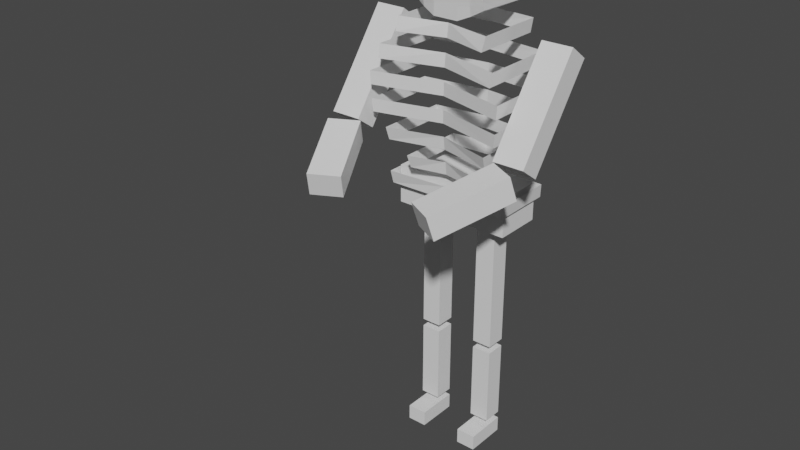 # Source: deadbeat.blend  (saved by Blender 2.91.10; exported with 4.5.12 LTS)
import bpy
from mathutils import Matrix  # noqa: F401  (used for matrix-valued properties, if any)

bpy.ops.wm.read_factory_settings(use_empty=True)
scene = bpy.context.scene
scene.name = 'Scene'

# ---- collections
col_collection = bpy.data.collections.new('Collection'); scene.collection.children.link(col_collection)

# ---- materials (node trees are filled in below, after node groups)
mat_material = bpy.data.materials.new('Material')
mat_material.alpha_threshold = 0.0
mat_material.use_transparent_shadow = False
mat_material.line_color = (0.0, 0.0, 0.0, 1.0)
mat_glasses = bpy.data.materials.new('Glasses')
mat_glasses.use_transparent_shadow = False
mat_glasses.diffuse_color = (0.0, 0.0, 0.0, 1.0)
mat_body = bpy.data.materials.new('Body')
mat_body.use_transparent_shadow = False

# ---- material node trees
mat_material.use_nodes = True; mat_material.node_tree.nodes.clear()
_N = mat_material.node_tree.nodes; _L = mat_material.node_tree.links
n0 = _N.new('ShaderNodeOutputMaterial'); n0.name = 'Material Output'; n0.location = (300, 300)
n1 = _N.new('ShaderNodeBsdfPrincipled'); n1.name = 'Principled BSDF'; n1.location = (10, 300)
n1.distribution = 'GGX'
n1.subsurface_method = 'BURLEY'
n1.inputs[2].default_value = 0.4
n1.inputs[3].default_value = 1.45
n1.inputs[27].default_value = (0.0, 0.0, 0.0, 1.0)
n1.inputs[28].default_value = 1.0
_L.new(n1.outputs[0], n0.inputs[0])
n0.is_active_output = True
mat_glasses.use_nodes = True; mat_glasses.node_tree.nodes.clear()
_N = mat_glasses.node_tree.nodes; _L = mat_glasses.node_tree.links
n0 = _N.new('ShaderNodeBsdfPrincipled'); n0.name = 'Principled BSDF'; n0.location = (10, 300)
n0.distribution = 'GGX'
n0.subsurface_method = 'BURLEY'
n0.inputs[3].default_value = 1.45
n0.inputs[27].default_value = (0.0, 0.0, 0.0, 1.0)
n0.inputs[28].default_value = 1.0
n1 = _N.new('ShaderNodeOutputMaterial'); n1.name = 'Material Output'; n1.location = (300, 300)
_L.new(n0.outputs[0], n1.inputs[0])
n1.is_active_output = True
mat_body.use_nodes = True; mat_body.node_tree.nodes.clear()
_N = mat_body.node_tree.nodes; _L = mat_body.node_tree.links
n0 = _N.new('ShaderNodeBsdfPrincipled'); n0.name = 'Principled BSDF'; n0.location = (10, 300)
n0.distribution = 'GGX'
n0.subsurface_method = 'BURLEY'
n0.inputs[3].default_value = 1.45
n0.inputs[27].default_value = (0.0, 0.0, 0.0, 1.0)
n0.inputs[28].default_value = 1.0
n1 = _N.new('ShaderNodeOutputMaterial'); n1.name = 'Material Output'; n1.location = (300, 300)
_L.new(n0.outputs[0], n1.inputs[0])
n1.is_active_output = True

# ---- world
world_world = bpy.data.worlds.new('World'); scene.world = world_world
world_world.use_nodes = True; world_world.node_tree.nodes.clear()
_N = world_world.node_tree.nodes; _L = world_world.node_tree.links
n0 = _N.new('ShaderNodeOutputWorld'); n0.name = 'World Output'; n0.location = (300, 300)
n1 = _N.new('ShaderNodeBackground'); n1.name = 'Background'; n1.location = (10, 300)
n1.inputs[0].default_value = (0.05088, 0.05088, 0.05088, 1.0)
_L.new(n1.outputs[0], n0.inputs[0])
n0.is_active_output = True
world_world.color = (0.05088, 0.05088, 0.05088)
world_world.use_sun_shadow = False
world_world.sun_shadow_jitter_overblur = 0.0

# ---- meshes
me_cube = bpy.data.meshes.new('Cube')
me_cube.from_pydata([(0.6456, 0.5943, 5.987), (0.8613, 0.6802, 3.667), (0.6456, -0.9721, 5.987), (0.8613, -0.7126, 3.667), (0.0, 0.6802, 3.667), (0.0, -0.7307, 5.987), (0.0, -0.6802, 3.667), (0.0, 0.6802, 5.987), (0.6349, 0.5445, 5.808), (0.8408, 0.5007, 5.63), (0.8302, 0.4709, 5.451), (0.9573, 0.4603, 5.273), (0.9467, 0.4603, 5.095), (0.936, 0.4603, 4.916), (0.9253, 0.4709, 4.738), (0.7506, 0.5007, 4.559), (0.7399, 0.5445, 4.381), (0.4996, 0.5943, 4.202), (0.4889, 0.6405, 4.024), (0.872, 0.6724, 3.846), (0.6349, -1.073, 5.808), (0.8408, -1.16, 5.63), (0.8302, -1.221, 5.451), (0.9573, -1.244, 5.273), (0.9467, -1.244, 5.095), (0.936, -1.244, 4.916), (0.9253, -1.221, 4.738), (0.7506, -1.16, 4.559), (0.7399, -1.073, 4.381), (0.4996, -0.9721, 4.202), (0.4889, -0.8703, 4.024), (0.872, -0.7797, 3.846), (0.0, -0.7689, 5.808), (0.0, -0.8036, 5.63), (0.0, -0.8276, 5.451), (0.0, -0.8361, 5.273), (0.0, -0.8417, 5.095), (0.0, -0.8474, 4.916), (0.0, -0.8385, 4.738), (0.0, -0.8134, 4.559), (0.0, -0.7771, 4.381), (0.0, -0.7368, 4.202), (0.0, -0.7015, 4.024), (0.0, -0.6816, 3.846), (0.0, 0.6751, 5.808), (0.0, 0.6655, 5.63), (0.0, 0.6573, 5.451), (0.0, 0.6541, 5.273), (0.0, 0.652, 5.095), (0.0, 0.6498, 4.916), (0.0, 0.6532, 4.738), (0.0, 0.6622, 4.559), (0.0, 0.6731, 4.381), (0.0, 0.68, 4.202), (0.0, 0.6802, 4.024), (0.0, 0.6802, 3.846)], [], [(4, 1, 3, 6), (8, 0, 2, 20), (44, 7, 0, 8), (20, 2, 5, 32), (3, 31, 43, 6), (30, 29, 41, 42), (28, 27, 39, 40), (26, 25, 37, 38), (24, 23, 35, 36), (22, 21, 33, 34), (4, 55, 19, 1), (54, 53, 17, 18), (52, 51, 15, 16), (50, 49, 13, 14), (48, 47, 11, 12), (46, 45, 9, 10), (1, 19, 31, 3), (18, 17, 29, 30), (16, 15, 27, 28), (14, 13, 25, 26), (12, 11, 23, 24), (10, 9, 21, 22)])
_uv = me_cube.uv_layers.new(name='UVMap')
_uv.uv.foreach_set('vector', [0.25, 0.5, 0.375, 0.5, 0.375, 0.75, 0.25, 0.75, 0.6058, 0.5, 0.625, 0.5, 0.625, 0.75, 0.6058, 0.75, 0.6058, 0.375, 0.625, 0.375, 0.625, 0.5, 0.6058, 0.5, 0.6058, 0.75, 0.625, 0.75, 0.625, 0.875, 0.6058, 0.875, 0.375, 0.75, 0.3942, 0.75, 0.3942, 0.875, 0.375, 0.875, 0.4135, 0.75, 0.4327, 0.75, 0.4327, 0.875, 0.4135, 0.875, 0.4519, 0.75, 0.4712, 0.75, 0.4712, 0.875, 0.4519, 0.875, 0.4904, 0.75, 0.5096, 0.75, 0.5096, 0.875, 0.4904, 0.875, 0.5288, 0.75, 0.5481, 0.75, 0.5481, 0.875, 0.5288, 0.875, 0.5673, 0.75, 0.5865, 0.75, 0.5865, 0.875, 0.5673, 0.875, 0.375, 0.375, 0.3942, 0.375, 0.3942, 0.5, 0.375, 0.5, 0.4135, 0.375, 0.4327, 0.375, 0.4327, 0.5, 0.4135, 0.5, 0.4519, 0.375, 0.4712, 0.375, 0.4712, 0.5, 0.4519, 0.5, 0.4904, 0.375, 0.5096, 0.375, 0.5096, 0.5, 0.4904, 0.5, 0.5288, 0.375, 0.5481, 0.375, 0.5481, 0.5, 0.5288, 0.5, 0.5673, 0.375, 0.5865, 0.375, 0.5865, 0.5, 0.5673, 0.5, 0.375, 0.5, 0.3942, 0.5, 0.3942, 0.75, 0.375, 0.75, 0.4135, 0.5, 0.4327, 0.5, 0.4327, 0.75, 0.4135, 0.75, 0.4519, 0.5, 0.4712, 0.5, 0.4712, 0.75, 0.4519, 0.75, 0.4904, 0.5, 0.5096, 0.5, 0.5096, 0.75, 0.4904, 0.75, 0.5288, 0.5, 0.5481, 0.5, 0.5481, 0.75, 0.5288, 0.75, 0.5673, 0.5, 0.5865, 0.5, 0.5865, 0.75, 0.5673, 0.75])
me_cube.materials.append(mat_material)
me_cube.use_remesh_preserve_volume = False
me_cube.use_remesh_preserve_attributes = False
me_cube.use_mirror_vertex_groups = False
me_cube.update()
me_cube_001 = bpy.data.meshes.new('Cube.001')
me_cube_001.from_pydata([(-1.0, -1.0, -1.0), (-1.0, -1.0, 1.0), (-1.0, 1.0, -1.0), (-1.0, 1.0, 1.0), (1.0, -1.0, -1.0), (1.0, -1.0, 1.0), (1.0, 1.0, -1.0), (1.0, 1.0, 1.0)], [], [(0, 1, 3, 2), (2, 3, 7, 6), (6, 7, 5, 4), (4, 5, 1, 0), (2, 6, 4, 0), (7, 3, 1, 5)])
_uv = me_cube_001.uv_layers.new(name='UVMap')
_uv.uv.foreach_set('vector', [0.375, 0.0, 0.625, 0.0, 0.625, 0.25, 0.375, 0.25, 0.375, 0.25, 0.625, 0.25, 0.625, 0.5, 0.375, 0.5, 0.375, 0.5, 0.625, 0.5, 0.625, 0.75, 0.375, 0.75, 0.375, 0.75, 0.625, 0.75, 0.625, 1.0, 0.375, 1.0, 0.125, 0.5, 0.375, 0.5, 0.375, 0.75, 0.125, 0.75, 0.625, 0.5, 0.875, 0.5, 0.875, 0.75, 0.625, 0.75])
me_cube_001.use_remesh_fix_poles = True
me_cube_001.use_remesh_preserve_attributes = False
me_cube_001.use_mirror_vertex_groups = False
me_cube_001.update()
me_cube_002 = bpy.data.meshes.new('Cube.002')
me_cube_002.from_pydata([(-1.0, -1.0, -1.0), (-1.0, -1.0, 1.0), (-1.0, 1.0, -1.0), (-1.0, 1.0, 1.0), (1.0, -1.0, -1.0), (1.0, -1.0, 1.0), (1.0, 1.0, -1.0), (1.0, 1.0, 1.0)], [], [(0, 1, 3, 2), (2, 3, 7, 6), (6, 7, 5, 4), (4, 5, 1, 0), (2, 6, 4, 0), (7, 3, 1, 5)])
_uv = me_cube_002.uv_layers.new(name='UVMap')
_uv.uv.foreach_set('vector', [0.375, 0.0, 0.625, 0.0, 0.625, 0.25, 0.375, 0.25, 0.375, 0.25, 0.625, 0.25, 0.625, 0.5, 0.375, 0.5, 0.375, 0.5, 0.625, 0.5, 0.625, 0.75, 0.375, 0.75, 0.375, 0.75, 0.625, 0.75, 0.625, 1.0, 0.375, 1.0, 0.125, 0.5, 0.375, 0.5, 0.375, 0.75, 0.125, 0.75, 0.625, 0.5, 0.875, 0.5, 0.875, 0.75, 0.625, 0.75])
me_cube_002.use_remesh_fix_poles = True
me_cube_002.use_remesh_preserve_attributes = False
me_cube_002.use_mirror_vertex_groups = False
me_cube_002.update()
me_cube_003 = bpy.data.meshes.new('Cube.003')
me_cube_003.from_pydata([(-1.0, -1.0, -1.0), (-1.0, -1.0, 1.0), (-1.0, 1.0, -1.0), (-1.0, 1.0, 1.0), (1.0, -1.0, -1.0), (1.0, -1.0, 1.0), (1.0, 1.0, -1.0), (1.0, 1.0, 1.0)], [], [(0, 1, 3, 2), (2, 3, 7, 6), (6, 7, 5, 4), (4, 5, 1, 0), (2, 6, 4, 0), (7, 3, 1, 5)])
_uv = me_cube_003.uv_layers.new(name='UVMap')
_uv.uv.foreach_set('vector', [0.375, 0.0, 0.625, 0.0, 0.625, 0.25, 0.375, 0.25, 0.375, 0.25, 0.625, 0.25, 0.625, 0.5, 0.375, 0.5, 0.375, 0.5, 0.625, 0.5, 0.625, 0.75, 0.375, 0.75, 0.375, 0.75, 0.625, 0.75, 0.625, 1.0, 0.375, 1.0, 0.125, 0.5, 0.375, 0.5, 0.375, 0.75, 0.125, 0.75, 0.625, 0.5, 0.875, 0.5, 0.875, 0.75, 0.625, 0.75])
me_cube_003.use_remesh_fix_poles = True
me_cube_003.use_remesh_preserve_attributes = False
me_cube_003.use_mirror_vertex_groups = False
me_cube_003.update()
me_cube_004 = bpy.data.meshes.new('Cube.004')
me_cube_004.from_pydata([(-1.0, -1.0, -1.0), (-1.0, -1.0, 1.0), (-1.0, 1.0, -1.0), (-1.0, 1.0, 1.0), (1.0, -1.0, -1.0), (1.0, -1.0, 1.0), (1.0, 1.0, -1.0), (1.0, 1.0, 1.0)], [], [(0, 1, 3, 2), (2, 3, 7, 6), (6, 7, 5, 4), (4, 5, 1, 0), (2, 6, 4, 0), (7, 3, 1, 5)])
_uv = me_cube_004.uv_layers.new(name='UVMap')
_uv.uv.foreach_set('vector', [0.375, 0.0, 0.625, 0.0, 0.625, 0.25, 0.375, 0.25, 0.375, 0.25, 0.625, 0.25, 0.625, 0.5, 0.375, 0.5, 0.375, 0.5, 0.625, 0.5, 0.625, 0.75, 0.375, 0.75, 0.375, 0.75, 0.625, 0.75, 0.625, 1.0, 0.375, 1.0, 0.125, 0.5, 0.375, 0.5, 0.375, 0.75, 0.125, 0.75, 0.625, 0.5, 0.875, 0.5, 0.875, 0.75, 0.625, 0.75])
me_cube_004.use_remesh_fix_poles = True
me_cube_004.use_remesh_preserve_attributes = False
me_cube_004.use_mirror_vertex_groups = False
me_cube_004.update()
me_cube_005 = bpy.data.meshes.new('Cube.005')
me_cube_005.from_pydata([(-1.0, -1.0, -1.0), (-1.0, -1.0, 1.0), (-1.0, 1.0, -1.0), (-1.0, 1.0, 1.0), (1.0, -1.0, -1.0), (1.0, -1.0, 1.0), (1.0, 1.0, -1.0), (1.0, 1.0, 1.0)], [], [(0, 1, 3, 2), (2, 3, 7, 6), (6, 7, 5, 4), (4, 5, 1, 0), (2, 6, 4, 0), (7, 3, 1, 5)])
_uv = me_cube_005.uv_layers.new(name='UVMap')
_uv.uv.foreach_set('vector', [0.375, 0.0, 0.625, 0.0, 0.625, 0.25, 0.375, 0.25, 0.375, 0.25, 0.625, 0.25, 0.625, 0.5, 0.375, 0.5, 0.375, 0.5, 0.625, 0.5, 0.625, 0.75, 0.375, 0.75, 0.375, 0.75, 0.625, 0.75, 0.625, 1.0, 0.375, 1.0, 0.125, 0.5, 0.375, 0.5, 0.375, 0.75, 0.125, 0.75, 0.625, 0.5, 0.875, 0.5, 0.875, 0.75, 0.625, 0.75])
me_cube_005.use_remesh_fix_poles = True
me_cube_005.use_remesh_preserve_attributes = False
me_cube_005.use_mirror_vertex_groups = False
me_cube_005.update()
me_cube_006 = bpy.data.meshes.new('Cube.006')
me_cube_006.from_pydata([(0.9914, -0.8566, -0.6667), (1.0, -1.0, 1.0), (1.032, 0.6997, -0.698), (1.0, 1.0, 1.0), (0.0, 1.0, -1.0), (0.0, 1.0, 1.0), (0.0, -1.0, -1.0), (0.0, -1.0, 1.0), (1.0, 1.0, 0.6667), (1.0, 1.0, 0.3333), (1.0, 1.0, -2.98e-08), (1.0, 1.0, -0.3333), (1.014, 0.8682, -0.5341), (1.0, -1.0, 0.6667), (1.0, -1.0, 0.3333), (1.0, -1.0, -2.98e-08), (1.0, -1.0, -0.3333), (0.9962, -0.937, -0.5203), (0.0, -1.0, 0.6667), (0.0, -1.0, 0.3333), (0.0, -1.0, -2.98e-08), (0.0, -1.0, -0.3333), (0.0, -1.0, -0.6667), (0.0, 1.0, 0.6667), (0.0, 1.0, 0.3333), (0.0, 1.0, -2.98e-08), (0.0, 1.0, -0.3333), (0.0, 1.0, -0.6667), (0.3333, 1.0, 1.0), (0.6667, 1.0, 1.0), (0.3333, -1.0, -1.0), (0.6629, -0.937, -0.8537), (0.6805, 0.8682, -0.8674), (0.3333, 1.0, -1.0), (0.6667, -1.0, 1.0), (0.3333, -1.0, 1.0), (0.6655, -0.9799, -0.62), (0.3333, -1.0, -0.6667), (0.6667, -1.0, -0.3333), (0.3333, -1.0, -0.3333), (0.6667, -1.0, -2.98e-08), (0.3333, -1.0, -2.98e-08), (0.6667, -1.0, 0.3333), (0.3333, -1.0, 0.3333), (0.6667, -1.0, 0.6667), (0.3333, -1.0, 0.6667), (0.3333, 1.0, -0.6667), (0.6711, 0.958, -0.6244), (0.3333, 1.0, -0.3333), (0.6667, 1.0, -0.3333), (0.3333, 1.0, -2.98e-08), (0.6667, 1.0, -2.98e-08), (0.3333, 1.0, 0.3333), (0.6667, 1.0, 0.3333), (0.3333, 1.0, 0.6667), (0.6667, 1.0, 0.6667), (0.6667, -1.16, 0.3333), (0.3333, -1.16, 0.3333), (0.6667, -1.16, 0.6667), (0.3333, -1.16, 0.6667), (0.8286, -1.039, 0.4018), (0.1714, -1.0, 0.1714), (0.8286, -1.039, 0.5982), (0.1714, -1.0, 0.8286), (0.8286, -1.121, 0.4018), (0.1714, -1.16, 0.1714), (0.8286, -1.121, 0.5982), (0.1714, -1.16, 0.8286), (0.1714, -1.0, 0.5), (0.1714, -1.16, 0.5), (0.1714, -1.08, 0.8286), (0.1714, -1.08, 0.1714), (0.1714, -1.0, 0.3357), (0.1714, -1.16, 0.3357), (0.1714, -1.12, 0.8286), (0.1714, -1.12, 0.1714), (0.1714, -1.0, 0.6643), (0.1714, -1.16, 0.6643), (0.1714, -1.04, 0.8286), (0.1714, -1.04, 0.1714), (0.1714, -1.12, 0.5), (0.1714, -1.04, 0.5), (0.1714, -1.08, 0.6643), (0.1714, -1.08, 0.3357), (0.1714, -1.04, 0.3357), (0.1714, -1.04, 0.6643), (0.1714, -1.12, 0.6643), (0.1714, -1.12, 0.3357), (0.0, -1.04, 0.5), (0.0, -1.08, 0.5), (0.0, -1.08, 0.3357), (0.0, -1.12, 0.5), (0.0, -1.08, 0.6643), (0.0, -1.04, 0.3357), (0.0, -1.04, 0.6643), (0.0, -1.12, 0.6643), (0.0, -1.12, 0.3357), (0.8286, -1.0, 0.8286), (0.8286, -1.0, 0.1714), (0.8286, -1.16, 0.8286), (0.8286, -1.16, 0.1714), (1.068, -1.039, 0.5982), (1.068, -1.039, 0.4018), (1.068, -1.121, 0.5982), (1.068, -1.121, 0.4018), (0.9949, -1.121, 0.4018), (0.9949, -1.121, 0.5982), (0.9949, -1.039, 0.5982), (0.9949, -1.039, 0.4018), (1.068, -0.1537, 0.5982), (1.068, -0.1537, 0.4018), (0.9949, -0.1537, 0.5982), (0.9949, -0.1537, 0.4018)], [], [(55, 29, 3, 8), (8, 3, 1, 13), (32, 2, 0, 31), (45, 35, 7, 18), (28, 5, 7, 35), (30, 37, 22, 6), (37, 39, 21, 22), (39, 41, 20, 21), (41, 43, 19, 20), (43, 45, 18, 19), (2, 12, 17, 0), (12, 11, 16, 17), (11, 10, 15, 16), (10, 9, 14, 15), (9, 8, 13, 14), (32, 47, 12, 2), (47, 49, 11, 12), (49, 51, 10, 11), (51, 53, 9, 10), (53, 55, 8, 9), (24, 23, 54, 52), (52, 54, 55, 53), (25, 24, 52, 50), (50, 52, 53, 51), (26, 25, 50, 48), (48, 50, 51, 49), (27, 26, 48, 46), (46, 48, 49, 47), (4, 27, 46, 33), (33, 46, 47, 32), (14, 13, 44, 42), (57, 59, 67, 77, 69, 73, 65), (15, 14, 42, 40), (40, 42, 43, 41), (16, 15, 40, 38), (38, 40, 41, 39), (17, 16, 38, 36), (36, 38, 39, 37), (0, 17, 36, 31), (31, 36, 37, 30), (3, 29, 34, 1), (29, 28, 35, 34), (13, 1, 34, 44), (44, 34, 35, 45), (4, 33, 30, 6), (33, 32, 31, 30), (23, 5, 28, 54), (54, 28, 29, 55), (56, 58, 59, 57), (45, 43, 61, 72, 68, 76, 63), (44, 45, 63, 97), (56, 57, 65, 100), (97, 63, 78, 70, 74, 67, 99), (87, 75, 65, 73), (61, 98, 100, 65, 75, 71, 79), (106, 105, 104, 103), (43, 42, 98, 61), (59, 58, 99, 67), (42, 44, 97, 98), (58, 56, 100, 99), (86, 80, 69, 77), (85, 81, 88, 94), (84, 79, 71, 83), (86, 82, 92, 95), (68, 72, 84, 81), (72, 61, 79, 84), (78, 85, 82, 70), (63, 76, 85, 78), (76, 68, 81, 85), (74, 86, 77, 67), (70, 82, 86, 74), (84, 83, 90, 93), (80, 87, 73, 69), (80, 86, 95, 91), (83, 71, 75, 87), (94, 88, 89, 92), (88, 93, 90, 89), (92, 89, 91, 95), (89, 90, 96, 91), (87, 80, 91, 96), (82, 85, 94, 92), (83, 87, 96, 90), (81, 84, 93, 88), (62, 60, 98, 97), (64, 66, 99, 100), (66, 62, 97, 99), (60, 64, 100, 98), (102, 101, 103, 104), (107, 106, 103, 101), (108, 107, 111, 112), (105, 108, 102, 104), (64, 60, 108, 105), (60, 62, 107, 108), (62, 66, 106, 107), (66, 64, 105, 106), (112, 111, 109, 110), (101, 102, 110, 109), (102, 108, 112, 110), (107, 101, 109, 111)])
me_cube_006.polygons.foreach_set('material_index', [1, 1, 1, 1, 1, 1, 1, 1, 1, 1, 1, 1, 1, 1, 1, 1, 1, 1, 1, 1, 1, 1, 1, 1, 1, 1, 1, 1, 1, 1, 1, 0, 1, 1, 1, 1, 1, 1, 1, 1, 1, 1, 1, 1, 1, 1, 1, 1, 0, 1, 1, 0, 0, 0, 0, 0, 1, 0, 1, 0, 0, 0, 0, 0, 0, 0, 0, 0, 0, 0, 0, 0, 0, 0, 0, 0, 0, 0, 0, 0, 0, 0, 0, 0, 0, 0, 0, 0, 0, 0, 0, 0, 0, 0, 0, 0, 0, 0, 0])
_uv = me_cube_006.uv_layers.new(name='UVMap')
_uv.uv.foreach_set('vector', [0.5833, 0.4583, 0.625, 0.4583, 0.625, 0.5, 0.5833, 0.5, 0.5833, 0.5, 0.625, 0.5, 0.625, 0.75, 0.5833, 0.75, 0.3333, 0.5, 0.375, 0.5, 0.375, 0.75, 0.3333, 0.75, 0.5833, 0.8333, 0.625, 0.8333, 0.625, 0.875, 0.5833, 0.875, 0.7083, 0.5, 0.75, 0.5, 0.75, 0.75, 0.7083, 0.75, 0.375, 0.8333, 0.4167, 0.8333, 0.4167, 0.875, 0.375, 0.875, 0.4167, 0.8333, 0.4583, 0.8333, 0.4583, 0.875, 0.4167, 0.875, 0.4583, 0.8333, 0.5, 0.8333, 0.5, 0.875, 0.4583, 0.875, 0.5, 0.8333, 0.5417, 0.8333, 0.5417, 0.875, 0.5, 0.875, 0.5417, 0.8333, 0.5833, 0.8333, 0.5833, 0.875, 0.5417, 0.875, 0.375, 0.5, 0.4167, 0.5, 0.4167, 0.75, 0.375, 0.75, 0.4167, 0.5, 0.4583, 0.5, 0.4583, 0.75, 0.4167, 0.75, 0.4583, 0.5, 0.5, 0.5, 0.5, 0.75, 0.4583, 0.75, 0.5, 0.5, 0.5417, 0.5, 0.5417, 0.75, 0.5, 0.75, 0.5417, 0.5, 0.5833, 0.5, 0.5833, 0.75, 0.5417, 0.75, 0.375, 0.4583, 0.4167, 0.4583, 0.4167, 0.5, 0.375, 0.5, 0.4167, 0.4583, 0.4583, 0.4583, 0.4583, 0.5, 0.4167, 0.5, 0.4583, 0.4583, 0.5, 0.4583, 0.5, 0.5, 0.4583, 0.5, 0.5, 0.4583, 0.5417, 0.4583, 0.5417, 0.5, 0.5, 0.5, 0.5417, 0.4583, 0.5833, 0.4583, 0.5833, 0.5, 0.5417, 0.5, 0.5417, 0.375, 0.5833, 0.375, 0.5833, 0.4167, 0.5417, 0.4167, 0.5417, 0.4167, 0.5833, 0.4167, 0.5833, 0.4583, 0.5417, 0.4583, 0.5, 0.375, 0.5417, 0.375, 0.5417, 0.4167, 0.5, 0.4167, 0.5, 0.4167, 0.5417, 0.4167, 0.5417, 0.4583, 0.5, 0.4583, 0.4583, 0.375, 0.5, 0.375, 0.5, 0.4167, 0.4583, 0.4167, 0.4583, 0.4167, 0.5, 0.4167, 0.5, 0.4583, 0.4583, 0.4583, 0.4167, 0.375, 0.4583, 0.375, 0.4583, 0.4167, 0.4167, 0.4167, 0.4167, 0.4167, 0.4583, 0.4167, 0.4583, 0.4583, 0.4167, 0.4583, 0.375, 0.375, 0.4167, 0.375, 0.4167, 0.4167, 0.375, 0.4167, 0.375, 0.4167, 0.4167, 0.4167, 0.4167, 0.4583, 0.375, 0.4583, 0.5417, 0.75, 0.5833, 0.75, 0.5833, 0.7917, 0.5417, 0.7917, 0.5417, 0.8333, 0.5833, 0.8333, 0.5833, 0.8333, 0.5729, 0.8333, 0.5625, 0.8333, 0.5521, 0.8333, 0.5417, 0.8333, 0.5, 0.75, 0.5417, 0.75, 0.5417, 0.7917, 0.5, 0.7917, 0.5, 0.7917, 0.5417, 0.7917, 0.5417, 0.8333, 0.5, 0.8333, 0.4583, 0.75, 0.5, 0.75, 0.5, 0.7917, 0.4583, 0.7917, 0.4583, 0.7917, 0.5, 0.7917, 0.5, 0.8333, 0.4583, 0.8333, 0.4167, 0.75, 0.4583, 0.75, 0.4583, 0.7917, 0.4167, 0.7917, 0.4167, 0.7917, 0.4583, 0.7917, 0.4583, 0.8333, 0.4167, 0.8333, 0.375, 0.75, 0.4167, 0.75, 0.4167, 0.7917, 0.375, 0.7917, 0.375, 0.7917, 0.4167, 0.7917, 0.4167, 0.8333, 0.375, 0.8333, 0.625, 0.5, 0.6667, 0.5, 0.6667, 0.75, 0.625, 0.75, 0.6667, 0.5, 0.7083, 0.5, 0.7083, 0.75, 0.6667, 0.75, 0.5833, 0.75, 0.625, 0.75, 0.625, 0.7917, 0.5833, 0.7917, 0.5833, 0.7917, 0.625, 0.7917, 0.625, 0.8333, 0.5833, 0.8333, 0.25, 0.5, 0.2917, 0.5, 0.2917, 0.75, 0.25, 0.75, 0.2917, 0.5, 0.3333, 0.5, 0.3333, 0.75, 0.2917, 0.75, 0.5833, 0.375, 0.625, 0.375, 0.625, 0.4167, 0.5833, 0.4167, 0.5833, 0.4167, 0.625, 0.4167, 0.625, 0.4583, 0.5833, 0.4583, 0.5417, 0.7917, 0.5833, 0.7917, 0.5833, 0.8333, 0.5417, 0.8333, 0.5833, 0.8333, 0.5417, 0.8333, 0.5417, 0.8333, 0.5521, 0.8333, 0.5625, 0.8333, 0.5729, 0.8333, 0.5833, 0.8333, 0.5833, 0.7917, 0.5833, 0.8333, 0.5833, 0.8333, 0.5833, 0.7917, 0.5417, 0.7917, 0.5417, 0.8333, 0.5417, 0.8333, 0.5417, 0.7917, 0.5833, 0.7917, 0.5833, 0.8333, 0.5833, 0.8333, 0.5833, 0.8333, 0.5833, 0.8333, 0.5833, 0.8333, 0.5833, 0.7917, 0.5521, 0.8333, 0.5417, 0.8333, 0.5417, 0.8333, 0.5521, 0.8333, 0.5417, 0.8333, 0.5417, 0.7917, 0.5417, 0.7917, 0.5417, 0.8333, 0.5417, 0.8333, 0.5417, 0.8333, 0.5417, 0.8333, 0.5809, 0.7917, 0.5441, 0.7917, 0.5441, 0.7917, 0.5809, 0.7917, 0.5417, 0.8333, 0.5417, 0.7917, 0.5417, 0.7917, 0.5417, 0.8333, 0.5833, 0.8333, 0.5833, 0.7917, 0.5833, 0.7917, 0.5833, 0.8333, 0.5417, 0.7917, 0.5833, 0.7917, 0.5833, 0.7917, 0.5417, 0.7917, 0.5833, 0.7917, 0.5417, 0.7917, 0.5417, 0.7917, 0.5833, 0.7917, 0.5729, 0.8333, 0.5625, 0.8333, 0.5625, 0.8333, 0.5729, 0.8333, 0.5729, 0.8333, 0.5625, 0.8333, 0.5625, 0.8333, 0.5729, 0.8333, 0.5521, 0.8333, 0.5417, 0.8333, 0.5417, 0.8333, 0.5521, 0.8333, 0.5729, 0.8333, 0.5729, 0.8333, 0.5729, 0.8333, 0.5729, 0.8333, 0.5625, 0.8333, 0.5521, 0.8333, 0.5521, 0.8333, 0.5625, 0.8333, 0.5521, 0.8333, 0.5417, 0.8333, 0.5417, 0.8333, 0.5521, 0.8333, 0.5833, 0.8333, 0.5729, 0.8333, 0.5729, 0.8333, 0.5833, 0.8333, 0.5833, 0.8333, 0.5729, 0.8333, 0.5729, 0.8333, 0.5833, 0.8333, 0.5729, 0.8333, 0.5625, 0.8333, 0.5625, 0.8333, 0.5729, 0.8333, 0.5833, 0.8333, 0.5729, 0.8333, 0.5729, 0.8333, 0.5833, 0.8333, 0.5833, 0.8333, 0.5729, 0.8333, 0.5729, 0.8333, 0.5833, 0.8333, 0.5521, 0.8333, 0.5521, 0.8333, 0.5521, 0.8333, 0.5521, 0.8333, 0.5625, 0.8333, 0.5521, 0.8333, 0.5521, 0.8333, 0.5625, 0.8333, 0.5625, 0.8333, 0.5729, 0.8333, 0.5729, 0.8333, 0.5625, 0.8333, 0.5521, 0.8333, 0.5417, 0.8333, 0.5417, 0.8333, 0.5521, 0.8333, 0.5729, 0.8333, 0.5625, 0.8333, 0.5625, 0.8333, 0.5729, 0.8333, 0.5625, 0.8333, 0.5521, 0.8333, 0.5521, 0.8333, 0.5625, 0.8333, 0.5729, 0.8333, 0.5625, 0.8333, 0.5625, 0.8333, 0.5729, 0.8333, 0.5625, 0.8333, 0.5521, 0.8333, 0.5521, 0.8333, 0.5625, 0.8333, 0.5521, 0.8333, 0.5625, 0.8333, 0.5625, 0.8333, 0.5521, 0.8333, 0.5729, 0.8333, 0.5729, 0.8333, 0.5729, 0.8333, 0.5729, 0.8333, 0.5521, 0.8333, 0.5521, 0.8333, 0.5521, 0.8333, 0.5521, 0.8333, 0.5625, 0.8333, 0.5521, 0.8333, 0.5521, 0.8333, 0.5625, 0.8333, 0.5809, 0.7917, 0.5441, 0.7917, 0.5417, 0.7917, 0.5833, 0.7917, 0.5441, 0.7917, 0.5809, 0.7917, 0.5833, 0.7917, 0.5417, 0.7917, 0.5809, 0.7917, 0.5809, 0.7917, 0.5833, 0.7917, 0.5833, 0.7917, 0.5441, 0.7917, 0.5441, 0.7917, 0.5417, 0.7917, 0.5417, 0.7917, 0.5441, 0.7917, 0.5809, 0.7917, 0.5809, 0.7917, 0.5441, 0.7917, 0.5809, 0.7917, 0.5809, 0.7917, 0.5809, 0.7917, 0.5809, 0.7917, 0.5441, 0.7917, 0.5809, 0.7917, 0.5809, 0.7917, 0.5441, 0.7917, 0.5441, 0.7917, 0.5441, 0.7917, 0.5441, 0.7917, 0.5441, 0.7917, 0.5441, 0.7917, 0.5441, 0.7917, 0.5441, 0.7917, 0.5441, 0.7917, 0.5441, 0.7917, 0.5809, 0.7917, 0.5809, 0.7917, 0.5441, 0.7917, 0.5809, 0.7917, 0.5809, 0.7917, 0.5809, 0.7917, 0.5809, 0.7917, 0.5809, 0.7917, 0.5441, 0.7917, 0.5441, 0.7917, 0.5809, 0.7917, 0.5441, 0.7917, 0.5809, 0.7917, 0.5809, 0.7917, 0.5441, 0.7917, 0.5809, 0.7917, 0.5441, 0.7917, 0.5441, 0.7917, 0.5809, 0.7917, 0.5441, 0.7917, 0.5441, 0.7917, 0.5441, 0.7917, 0.5441, 0.7917, 0.5809, 0.7917, 0.5809, 0.7917, 0.5809, 0.7917, 0.5809, 0.7917])
me_cube_006.materials.append(mat_glasses)
me_cube_006.materials.append(mat_body)
me_cube_006.use_remesh_fix_poles = True
me_cube_006.use_remesh_preserve_attributes = False
me_cube_006.use_mirror_vertex_groups = False
me_cube_006.update()
me_cube_006.normals_split_custom_set([tuple(v) for v in zip(*[iter([0.0, 1.0, 0.0, 0.0, 1.0, 0.0, 0.0, 1.0, 0.0, 0.0, 1.0, 0.0, 1.0, 0.0, 0.0, 1.0, 0.0, 0.0, 1.0, 0.0, 0.0, 1.0, 0.0, 0.0, 0.4623, -0.01985, -0.8865, 0.4623, -0.01985, -0.8865, 0.4623, -0.01985, -0.8865, 0.4623, -0.01985, -0.8865, 0.0, -1.0, 0.0, 0.0, -1.0, 0.0, 0.0, -1.0, 0.0, 0.0, -1.0, 0.0, 0.0, 0.0, 1.0, 0.0, 0.0, 1.0, 0.0, 0.0, 1.0, 0.0, 0.0, 1.0, 0.0, -1.0, 0.0, 0.0, -1.0, 0.0, 0.0, -1.0, 0.0, 0.0, -1.0, 0.0, 0.0, -1.0, 0.0, 0.0, -1.0, 0.0, 0.0, -1.0, 0.0, 0.0, -1.0, 0.0, 0.0, -1.0, 0.0, 0.0, -1.0, 0.0, 0.0, -1.0, 0.0, 0.0, -1.0, 0.0, 0.0, -1.0, 0.0, 0.0, -1.0, 0.0, 0.0, -1.0, 0.0, 0.0, -1.0, 0.0, 0.0, -1.0, 0.0, 0.0, -1.0, 0.0, 0.0, -1.0, 0.0, 0.0, -1.0, 0.0, 0.9988, -0.01653, 0.04625, 0.9988, -0.01653, 0.04625, 0.9988, -0.01653, 0.04625, 0.9988, -0.01653, 0.04625, 0.9996, -0.00453, 0.02685, 0.9996, -0.00453, 0.02685, 0.9996, -0.00453, 0.02685, 0.9996, -0.00453, 0.02685, 1.0, 0.0, 0.0, 1.0, 0.0, 0.0, 1.0, 0.0, 0.0, 1.0, 0.0, 0.0, 1.0, 0.0, 0.0, 1.0, 0.0, 0.0, 1.0, 0.0, 0.0, 1.0, 0.0, 0.0, 1.0, 0.0, 0.0, 1.0, 0.0, 0.0, 1.0, 0.0, 0.0, 1.0, 0.0, 0.0, 0.4552, 0.7652, -0.4552, 0.4552, 0.7652, -0.4552, 0.4552, 0.7652, -0.4552, 0.4552, 0.7652, -0.4552, 0.1669, 0.9315, -0.3232, 0.1669, 0.9315, -0.3232, 0.1669, 0.9315, -0.3232, 0.1669, 0.9315, -0.3232, 0.0, 1.0, 0.0, 0.0, 1.0, 0.0, 0.0, 1.0, 0.0, 0.0, 1.0, 0.0, 0.0, 1.0, 0.0, 0.0, 1.0, 0.0, 0.0, 1.0, 0.0, 0.0, 1.0, 0.0, 0.0, 1.0, 0.0, 0.0, 1.0, 0.0, 0.0, 1.0, 0.0, 0.0, 1.0, 0.0, 0.0, 1.0, 0.0, 0.0, 1.0, 0.0, 0.0, 1.0, 0.0, 0.0, 1.0, 0.0, 0.0, 1.0, 0.0, 0.0, 1.0, 0.0, 0.0, 1.0, 0.0, 0.0, 1.0, 0.0, 0.0, 1.0, 0.0, 0.0, 1.0, 0.0, 0.0, 1.0, 0.0, 0.0, 1.0, 0.0, 0.0, 1.0, 0.0, 0.0, 1.0, 0.0, 0.0, 1.0, 0.0, 0.0, 1.0, 0.0, 0.0, 1.0, 0.0, 0.0, 1.0, 0.0, 0.0, 1.0, 0.0, 0.0, 1.0, 0.0, 0.0, 1.0, 0.0, 0.0, 1.0, 0.0, 0.0, 1.0, 0.0, 0.0, 1.0, 0.0, 0.0, 1.0, 0.0, 0.0, 1.0, 0.0, 0.0, 1.0, 0.0, 0.0, 1.0, 0.0, 0.06657, 0.9956, -0.06657, 0.06657, 0.9956, -0.06657, 0.06657, 0.9956, -0.06657, 0.06657, 0.9956, -0.06657, 0.0, 1.0, 0.0, 0.0, 1.0, 0.0, 0.0, 1.0, 0.0, 0.0, 1.0, 0.0, 0.2778, 0.9499, -0.1434, 0.2778, 0.9499, -0.1434, 0.2778, 0.9499, -0.1434, 0.2778, 0.9499, -0.1434, 0.0, -1.0, 0.0, 0.0, -1.0, 0.0, 0.0, -1.0, 0.0, 0.0, -1.0, 0.0, 0.0, -1.0, 0.0, 0.0, -1.0, 0.0, 0.0, -1.0, 0.0, 0.0, -1.0, 0.0, 0.0, -1.0, 0.0, 0.0, -1.0, 0.0, 0.0, -1.0, 0.0, 0.0, -1.0, 0.0, 0.0, -1.0, 0.0, 0.0, -1.0, 0.0, 0.0, -1.0, 0.0, 0.0, -1.0, 0.0, 0.0, -1.0, 0.0, 0.0, -1.0, 0.0, 0.0, -1.0, 0.0, 0.0, -1.0, 0.0, 0.0, -1.0, 0.0, 0.0, -1.0, 0.0, 0.0, -1.0, 0.0, 0.0, -1.0, 0.0, 0.0, -1.0, 0.0, 0.0, -1.0, 0.0, 0.0, -1.0, 0.0, 0.08928, -0.9809, -0.1729, 0.08928, -0.9809, -0.1729, 0.08928, -0.9809, -0.1729, 0.08928, -0.9809, -0.1729, 0.03242, -0.9989, -0.03241, 0.03242, -0.9989, -0.03241, 0.03242, -0.9989, -0.03241, 0.03242, -0.9989, -0.03241, 0.2997, -0.9057, -0.2997, 0.2997, -0.9057, -0.2997, 0.2997, -0.9057, -0.2997, 0.2997, -0.9057, -0.2997, 0.1457, -0.9865, -0.07526, 0.1457, -0.9865, -0.07526, 0.1457, -0.9865, -0.07526, 0.1457, -0.9865, -0.07526, 0.0, 0.0, 1.0, 0.0, 0.0, 1.0, 0.0, 0.0, 1.0, 0.0, 0.0, 1.0, 0.0, 0.0, 1.0, 0.0, 0.0, 1.0, 0.0, 0.0, 1.0, 0.0, 0.0, 1.0, 0.0, -1.0, 0.0, 0.0, -1.0, 0.0, 0.0, -1.0, 0.0, 0.0, -1.0, 0.0, 0.0, -1.0, 0.0, 0.0, -1.0, 0.0, 0.0, -1.0, 0.0, 0.0, -1.0, 0.0, 0.0, 0.0, -1.0, 0.0, 0.0, -1.0, 0.0, 0.0, -1.0, 0.0, 0.0, -1.0, 0.3806, -0.005109, -0.9247, 0.3806, -0.005109, -0.9247, 0.3806, -0.005109, -0.9247, 0.3806, -0.005109, -0.9247, 0.0, 1.0, 0.0, 0.0, 1.0, 0.0, 0.0, 1.0, 0.0, 0.0, 1.0, 0.0, 0.0, 1.0, 0.0, 0.0, 1.0, 0.0, 0.0, 1.0, 0.0, 0.0, 1.0, 0.0, 0.0, -1.0, 0.0, 0.0, -1.0, 0.0, 0.0, -1.0, 0.0, 0.0, -1.0, 0.0, 0.0, 1.0, 0.0, 0.0, 1.0, 0.0, 0.0, 1.0, 0.0, 0.0, 1.0, 0.0, 0.0, 1.0, 0.0, 0.0, 1.0, 0.0, 0.0, 1.0, 0.0, 0.0, 1.0, 0.0, 0.0, 1.0, 0.0, 0.0, 1.0, 0.0, 0.0, 1.0, 0.0, 0.0, -1.0, -7.429e-07, 0.0, -1.0, -7.429e-07, 0.0, -1.0, -7.429e-07, 0.0, -1.0, -7.429e-07, 7.099e-08, 0.0, 1.0, 7.099e-08, 0.0, 1.0, 7.099e-08, 0.0, 1.0, 7.099e-08, 0.0, 1.0, 7.099e-08, 0.0, 1.0, 7.099e-08, 0.0, 1.0, 7.099e-08, 0.0, 1.0, -1.0, 0.0, 0.0, -1.0, 0.0, 0.0, -1.0, 0.0, 0.0, -1.0, 0.0, 0.0, 8.874e-09, 0.0, -1.0, 8.874e-09, 0.0, -1.0, 8.874e-09, 0.0, -1.0, 8.874e-09, 0.0, -1.0, 8.874e-09, 0.0, -1.0, 8.874e-09, 0.0, -1.0, 8.874e-09, 0.0, -1.0, 0.0, -1.0, 0.0, 0.0, -1.0, 0.0, 0.0, -1.0, 0.0, 0.0, -1.0, 0.0, 0.0, 1.0, 0.0, 0.0, 1.0, 0.0, 0.0, 1.0, 0.0, 0.0, 1.0, 0.0, 0.0, -1.0, 7.429e-07, 0.0, -1.0, 7.429e-07, 0.0, -1.0, 7.429e-07, 0.0, -1.0, 7.429e-07, 0.0, 1.0, 0.0, 0.0, 1.0, 0.0, 0.0, 1.0, 0.0, 0.0, 1.0, 0.0, 0.0, -1.0, 0.0, 0.0, -1.0, 0.0, 0.0, -1.0, 0.0, 0.0, -1.0, 0.0, -1.0, 0.0, 0.0, -1.0, 0.0, 0.0, -1.0, 0.0, 0.0, -1.0, 0.0, 0.0, 0.0, 1.0, 0.0, 0.0, 1.0, 0.0, 0.0, 1.0, 0.0, 0.0, 1.0, 0.0, -1.0, 0.0, 0.0, -1.0, 0.0, 0.0, -1.0, 0.0, 0.0, -1.0, 0.0, 0.0, 0.0, 0.0, 1.0, 0.0, 0.0, 1.0, 0.0, 0.0, 1.0, 0.0, 0.0, 1.0, -1.0, 0.0, 0.0, -1.0, 0.0, 0.0, -1.0, 0.0, 0.0, -1.0, 0.0, 0.0, -1.0, 0.0, 0.0, -1.0, 0.0, 0.0, -1.0, 0.0, 0.0, -1.0, 0.0, 0.0, -1.0, 0.0, 0.0, -1.0, 0.0, 0.0, -1.0, 0.0, 0.0, -1.0, 0.0, 0.0, -1.0, 0.0, 0.0, -1.0, 0.0, 0.0, -1.0, 0.0, 0.0, -1.0, 0.0, 0.0, -1.0, 0.0, 0.0, -1.0, 0.0, 0.0, -1.0, 0.0, 0.0, -1.0, 0.0, 0.0, -1.0, 0.0, 0.0, -1.0, 0.0, 0.0, -1.0, 0.0, 0.0, -1.0, 0.0, 0.0, -1.0, 0.0, 0.0, -1.0, 0.0, 0.0, -1.0, 0.0, 0.0, -1.0, 0.0, 0.0, 0.0, 0.0, -1.0, 0.0, 0.0, -1.0, 0.0, 0.0, -1.0, 0.0, 0.0, -1.0, -1.0, 0.0, 0.0, -1.0, 0.0, 0.0, -1.0, 0.0, 0.0, -1.0, 0.0, 0.0, 0.0, -1.0, 0.0, 0.0, -1.0, 0.0, 0.0, -1.0, 0.0, 0.0, -1.0, 0.0, -1.0, 0.0, 0.0, -1.0, 0.0, 0.0, -1.0, 0.0, 0.0, -1.0, 0.0, 0.0, -1.0, 0.0, 0.0, -1.0, 0.0, 0.0, -1.0, 0.0, 0.0, -1.0, 0.0, 0.0, -1.0, 0.0, 0.0, -1.0, 0.0, 0.0, -1.0, 0.0, 0.0, -1.0, 0.0, 0.0, -1.0, 0.0, 0.0, -1.0, 0.0, 0.0, -1.0, 0.0, 0.0, -1.0, 0.0, 0.0, -1.0, 0.0, 0.0, -1.0, 0.0, 0.0, -1.0, 0.0, 0.0, -1.0, 0.0, 0.0, 0.0, -1.0, 0.0, 0.0, -1.0, 0.0, 0.0, -1.0, 0.0, 0.0, -1.0, 0.0, 0.0, 0.0, 1.0, 0.0, 0.0, 1.0, 0.0, 0.0, 1.0, 0.0, 0.0, 1.0, 0.0, 0.0, -1.0, 0.0, 0.0, -1.0, 0.0, 0.0, -1.0, 0.0, 0.0, -1.0, 0.0, 1.0, 0.0, 0.0, 1.0, 0.0, 0.0, 1.0, 0.0, 0.0, 1.0, 0.0, 1.0, 0.0, 0.0, 1.0, 0.0, 0.0, 1.0, 0.0, 0.0, 1.0, 0.0, 0.0, 1.0, 0.0, 0.0, 1.0, 0.0, 0.0, 1.0, 0.0, 0.0, 1.0, 0.0, 0.0, 1.0, 0.0, 0.0, 1.0, 0.0, 0.0, 1.0, 0.0, 0.0, 1.0, 0.0, 0.0, 1.0, 0.0, 0.0, 1.0, 0.0, 0.0, 1.0, 0.0, 0.0, 1.0, 0.0, 0.0, 1.0, 0.0, 0.0, 1.0, 0.0, 0.0, 1.0, 0.0, 0.0, 1.0, 0.0, 0.0, 0.0, 0.0, 1.0, 0.0, 0.0, 1.0, 0.0, 0.0, 1.0, 0.0, 0.0, 1.0, -1.0, 0.0, 0.0, -1.0, 0.0, 0.0, -1.0, 0.0, 0.0, -1.0, 0.0, 0.0, 0.0, 0.0, -1.0, 0.0, 0.0, -1.0, 0.0, 0.0, -1.0, 0.0, 0.0, -1.0, 0.0, 0.0, -1.0, 0.0, 0.0, -1.0, 0.0, 0.0, -1.0, 0.0, 0.0, -1.0, 0.0, 1.0, 0.0, 0.0, 1.0, 0.0, 0.0, 1.0, 0.0, 0.0, 1.0, 0.0, 0.0, 0.0, 1.0, 0.0, 0.0, 1.0, 0.0, 0.0, 1.0, 0.0, 0.0, 1.0, 0.0, -1.0, 0.0, 0.0, -1.0, 0.0, 0.0, -1.0, 0.0, 0.0, -1.0, 0.0, 0.0, 1.0, 0.0, 0.0, 1.0, 0.0, 0.0, 1.0, 0.0, 0.0, 1.0, 0.0, 1.0, 0.0, 0.0, 1.0, 0.0, 0.0, 1.0, 0.0, 0.0, 1.0, 0.0, 0.0, 0.0, 0.0, -1.0, 0.0, 0.0, -1.0, 0.0, 0.0, -1.0, 0.0, 0.0, -1.0, 0.0, 0.0, 1.0, 0.0, 0.0, 1.0, 0.0, 0.0, 1.0, 0.0, 0.0, 1.0])] * 3)])
me_cube_008 = bpy.data.meshes.new('Cube.008')
me_cube_008.from_pydata([(-1.0, -1.0, -1.0), (-1.0, -1.0, 1.0), (-1.0, 1.0, -1.0), (-1.0, 1.0, 1.0), (1.0, -1.0, -1.0), (1.0, -1.0, 1.0), (1.0, 1.0, -1.0), (1.0, 1.0, 1.0)], [], [(0, 1, 3, 2), (2, 3, 7, 6), (6, 7, 5, 4), (4, 5, 1, 0), (2, 6, 4, 0), (7, 3, 1, 5)])
_uv = me_cube_008.uv_layers.new(name='UVMap')
_uv.uv.foreach_set('vector', [0.375, 0.0, 0.625, 0.0, 0.625, 0.25, 0.375, 0.25, 0.375, 0.25, 0.625, 0.25, 0.625, 0.5, 0.375, 0.5, 0.375, 0.5, 0.625, 0.5, 0.625, 0.75, 0.375, 0.75, 0.375, 0.75, 0.625, 0.75, 0.625, 1.0, 0.375, 1.0, 0.125, 0.5, 0.375, 0.5, 0.375, 0.75, 0.125, 0.75, 0.625, 0.5, 0.875, 0.5, 0.875, 0.75, 0.625, 0.75])
me_cube_008.use_remesh_fix_poles = True
me_cube_008.use_remesh_preserve_attributes = False
me_cube_008.use_mirror_vertex_groups = False
me_cube_008.update()

# ---- objects
ob_body = bpy.data.objects.new('Body', me_cube)
ob_hips = bpy.data.objects.new('Hips', me_cube_001)
ob_thighs = bpy.data.objects.new('Thighs', me_cube_002)
ob_leg = bpy.data.objects.new('Leg', me_cube_003)
ob_feet = bpy.data.objects.new('Feet', me_cube_004)
ob_arms = bpy.data.objects.new('Arms', me_cube_005)
ob_cube = bpy.data.objects.new('Cube', me_cube_006)
ob_arms_001 = bpy.data.objects.new('Arms.001', me_cube_008)

# ---- transforms, parenting, visibility, modifiers, constraints
ob_body.location = (0.0, 0.0, 0.0)
ob_body.scale = (1.0, 0.6177, 1.0)
ob_body.lock_rotations_4d = False
ob_body.empty_display_type = 'ARROWS'
ob_body.lineart.crease_threshold = 0.0
_m = ob_body.modifiers.new('Mirror', 'MIRROR')
_m.use_clip = True
ob_hips.location = (0.0, 0.0, 3.628)
ob_hips.scale = (0.8218, 0.3331, 0.2668)
ob_hips.lineart.crease_threshold = 0.0
ob_thighs.location = (0.4312, 0.0, 2.399)
ob_thighs.scale = (0.1372, 0.1383, 0.8644)
ob_thighs.lineart.crease_threshold = 0.0
_m = ob_thighs.modifiers.new('Mirror', 'MIRROR')
_m.mirror_object = ob_hips
ob_leg.location = (0.4312, 0.0, 0.8748)
ob_leg.scale = (0.1372, 0.1383, 0.5567)
ob_leg.lineart.crease_threshold = 0.0
_m = ob_leg.modifiers.new('Mirror', 'MIRROR')
_m.mirror_object = ob_hips
ob_feet.location = (0.4312, -0.1477, 0.1081)
ob_feet.scale = (0.1372, 0.2915, 0.108)
ob_feet.lineart.crease_threshold = 0.0
_m = ob_feet.modifiers.new('Mirror', 'MIRROR')
_m.mirror_object = ob_hips
ob_arms.location = (1.24, -0.3402, 5.173)
ob_arms.rotation_euler = (0.0, 0.9411, -1.571)
ob_arms.scale = (0.7571, 0.2116, 0.1663)
ob_arms.lineart.crease_threshold = 0.0
_m = ob_arms.modifiers.new('Mirror', 'MIRROR')
_m.mirror_object = ob_body
ob_cube.location = (0.0, 0.0, 6.571)
ob_cube.scale = (0.5169, 0.5169, 0.5169)
ob_cube.lineart.crease_threshold = 0.0
_m = ob_cube.modifiers.new('Mirror', 'MIRROR')
_m.use_clip = True
ob_arms_001.location = (0.9888, -1.394, 4.313)
ob_arms_001.rotation_euler = (-1.33e-08, 0.2974, -2.061)
ob_arms_001.scale = (0.5345, 0.2116, 0.1663)
ob_arms_001.lineart.crease_threshold = 0.0
_m = ob_arms_001.modifiers.new('Mirror', 'MIRROR')
_m.mirror_object = ob_body

# ---- collection membership
col_collection.objects.link(ob_body)
col_collection.objects.link(ob_hips)
col_collection.objects.link(ob_thighs)
col_collection.objects.link(ob_leg)
col_collection.objects.link(ob_feet)
col_collection.objects.link(ob_arms)
col_collection.objects.link(ob_cube)
col_collection.objects.link(ob_arms_001)

# ---- scene / render settings (as saved in the file)
scene.frame_start = 1; scene.frame_end = 250; scene.frame_set(1)
scene.render.engine = 'BLENDER_EEVEE_NEXT'
scene.cycles.use_denoising = False
scene.cycles.samples = 128
scene.cycles.sampling_pattern = 'TABULATED_SOBOL'
scene.cycles.use_adaptive_sampling = False
scene.cycles.use_light_tree = False
scene.view_settings.view_transform = 'Filmic'
bpy.context.view_layer.update()

# ---- added for rendering (the .blend has no active camera and no usable light): camera, sun
cam_auto = bpy.data.cameras.new('AutoCamera')
cam_auto.lens = 50.0
cam_auto.sensor_width = 36.0
cam_auto.clip_end = 1000.0
ob_auto_camera = bpy.data.objects.new('AutoCamera', cam_auto)
scene.collection.objects.link(ob_auto_camera)
ob_auto_camera.location = (7.6759, -10.5503, 9.81202)
ob_auto_camera.rotation_euler = (1.09748, -7.21219e-08, 0.694738)
scene.camera = ob_auto_camera
light_auto_sun = bpy.data.lights.new('AutoSun', 'SUN')
light_auto_sun.energy = 3.0
light_auto_sun.angle = 0.0523599
ob_auto_sun = bpy.data.objects.new('AutoSun', light_auto_sun)
scene.collection.objects.link(ob_auto_sun)
ob_auto_sun.rotation_euler = (0.872665, 0.174533, 0.523599)
bpy.context.view_layer.update()
